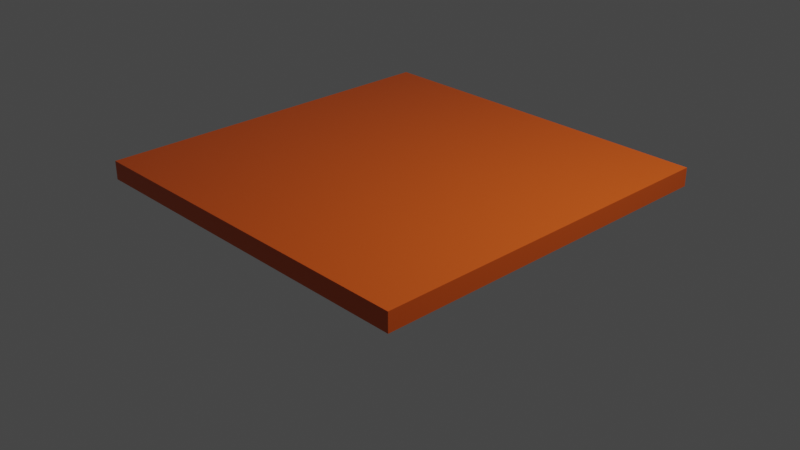 # Source: Cilindros.blend  (saved by Blender 3.2.14; exported with 4.5.12 LTS)
import bpy
from mathutils import Matrix  # noqa: F401  (used for matrix-valued properties, if any)

bpy.ops.wm.read_factory_settings(use_empty=True)
scene = bpy.context.scene
scene.name = 'Scene'

# ---- collections
col_collection = bpy.data.collections.new('Collection'); scene.collection.children.link(col_collection)

# ---- materials (node trees are filled in below, after node groups)
mat_material = bpy.data.materials.new('Material')
mat_material.alpha_threshold = 0.0
mat_material.use_transparent_shadow = False
mat_material.line_color = (0.0, 0.0, 0.0, 1.0)

# ---- material node trees
mat_material.use_nodes = True; mat_material.node_tree.nodes.clear()
_N = mat_material.node_tree.nodes; _L = mat_material.node_tree.links
n0 = _N.new('ShaderNodeOutputMaterial'); n0.name = 'Material Output'; n0.location = (300, 300)
n1 = _N.new('ShaderNodeBsdfPrincipled'); n1.name = 'Principled BSDF'; n1.location = (10, 300)
n1.distribution = 'GGX'
n1.subsurface_method = 'RANDOM_WALK_SKIN'
n1.inputs[0].default_value = (0.686, 0.09429, 0.006577, 1.0)
n1.inputs[2].default_value = 0.4
n1.inputs[3].default_value = 1.45
n1.inputs[27].default_value = (0.0, 0.0, 0.0, 1.0)
n1.inputs[28].default_value = 1.0
_L.new(n1.outputs[0], n0.inputs[0])
n0.is_active_output = True

# ---- world
world_world = bpy.data.worlds.new('World'); scene.world = world_world
world_world.use_nodes = True; world_world.node_tree.nodes.clear()
_N = world_world.node_tree.nodes; _L = world_world.node_tree.links
n0 = _N.new('ShaderNodeOutputWorld'); n0.name = 'World Output'; n0.location = (300, 300)
n1 = _N.new('ShaderNodeBackground'); n1.name = 'Background'; n1.location = (10, 300)
n1.inputs[0].default_value = (0.05088, 0.05088, 0.05088, 1.0)
_L.new(n1.outputs[0], n0.inputs[0])
n0.is_active_output = True
world_world.color = (0.05088, 0.05088, 0.05088)
world_world.use_sun_shadow = False
world_world.sun_shadow_jitter_overblur = 0.0

# ---- cameras
cam_camera = bpy.data.cameras.new('Camera')
cam_camera.clip_end = 100.0
cam_camera.ortho_scale = 7.314

# ---- lights
light_light = bpy.data.lights.new('Light', 'POINT')
light_light.transmission_factor = 0.0
light_light.energy = 1000.0
light_light.shadow_soft_size = 0.1
light_light.shadow_maximum_resolution = 0.006
light_light.use_absolute_resolution = True

# ---- meshes
me_cube = bpy.data.meshes.new('Cube')
me_cube.from_pydata([(1.0, 1.0, 1.0), (1.0, 1.0, -1.0), (1.0, -1.0, 1.0), (1.0, -1.0, -1.0), (-1.0, 1.0, 1.0), (-1.0, 1.0, -1.0), (-1.0, -1.0, 1.0), (-1.0, -1.0, -1.0)], [], [(0, 4, 6, 2), (3, 2, 6, 7), (7, 6, 4, 5), (5, 1, 3, 7), (1, 0, 2, 3), (5, 4, 0, 1)])
_uv = me_cube.uv_layers.new(name='UVMap')
_uv.uv.foreach_set('vector', [0.625, 0.5, 0.875, 0.5, 0.875, 0.75, 0.625, 0.75, 0.375, 0.75, 0.625, 0.75, 0.625, 1.0, 0.375, 1.0, 0.375, 0.0, 0.625, 0.0, 0.625, 0.25, 0.375, 0.25, 0.125, 0.5, 0.375, 0.5, 0.375, 0.75, 0.125, 0.75, 0.375, 0.5, 0.625, 0.5, 0.625, 0.75, 0.375, 0.75, 0.375, 0.25, 0.625, 0.25, 0.625, 0.5, 0.375, 0.5])
me_cube.materials.append(mat_material)
me_cube.use_mirror_vertex_groups = False
me_cube.update()

# ---- objects
ob_cube = bpy.data.objects.new('Cube', me_cube)
ob_light = bpy.data.objects.new('Light', light_light)
ob_camera = bpy.data.objects.new('Camera', cam_camera)

# ---- transforms, parenting, visibility, modifiers, constraints
ob_cube.location = (0.0, 0.0, 0.5)
ob_cube.scale = (2.0, 2.0, 0.1)
ob_cube.lock_rotations_4d = False
ob_cube.empty_display_type = 'ARROWS'
ob_cube.lineart.crease_threshold = 0.0
ob_light.location = (4.076, 1.005, 5.904)
ob_light.rotation_euler = (0.6503, 0.05522, 1.866)
ob_light.lock_rotations_4d = False
ob_light.empty_display_type = 'ARROWS'
ob_light.color = (0.0, 0.0, 0.0, 0.0)
ob_light.lineart.crease_threshold = 0.0
ob_camera.location = (7.359, -6.926, 4.958)
ob_camera.rotation_euler = (1.109, 0.0, 0.8149)
ob_camera.lock_rotations_4d = False
ob_camera.empty_display_type = 'ARROWS'
ob_camera.color = (0.0, 0.0, 0.0, 0.0)
ob_camera.display_type = 'WIRE'
ob_camera.lineart.crease_threshold = 0.0

# ---- collection membership
col_collection.objects.link(ob_cube)
col_collection.objects.link(ob_light)
col_collection.objects.link(ob_camera)

# ---- scene / render settings (as saved in the file)
scene.camera = ob_camera
scene.frame_start = 1; scene.frame_end = 250; scene.frame_set(1)
scene.render.engine = 'BLENDER_EEVEE_NEXT'
scene.cycles.sampling_pattern = 'TABULATED_SOBOL'
scene.cycles.use_light_tree = False
scene.view_settings.view_transform = 'Filmic'
bpy.context.view_layer.update()
